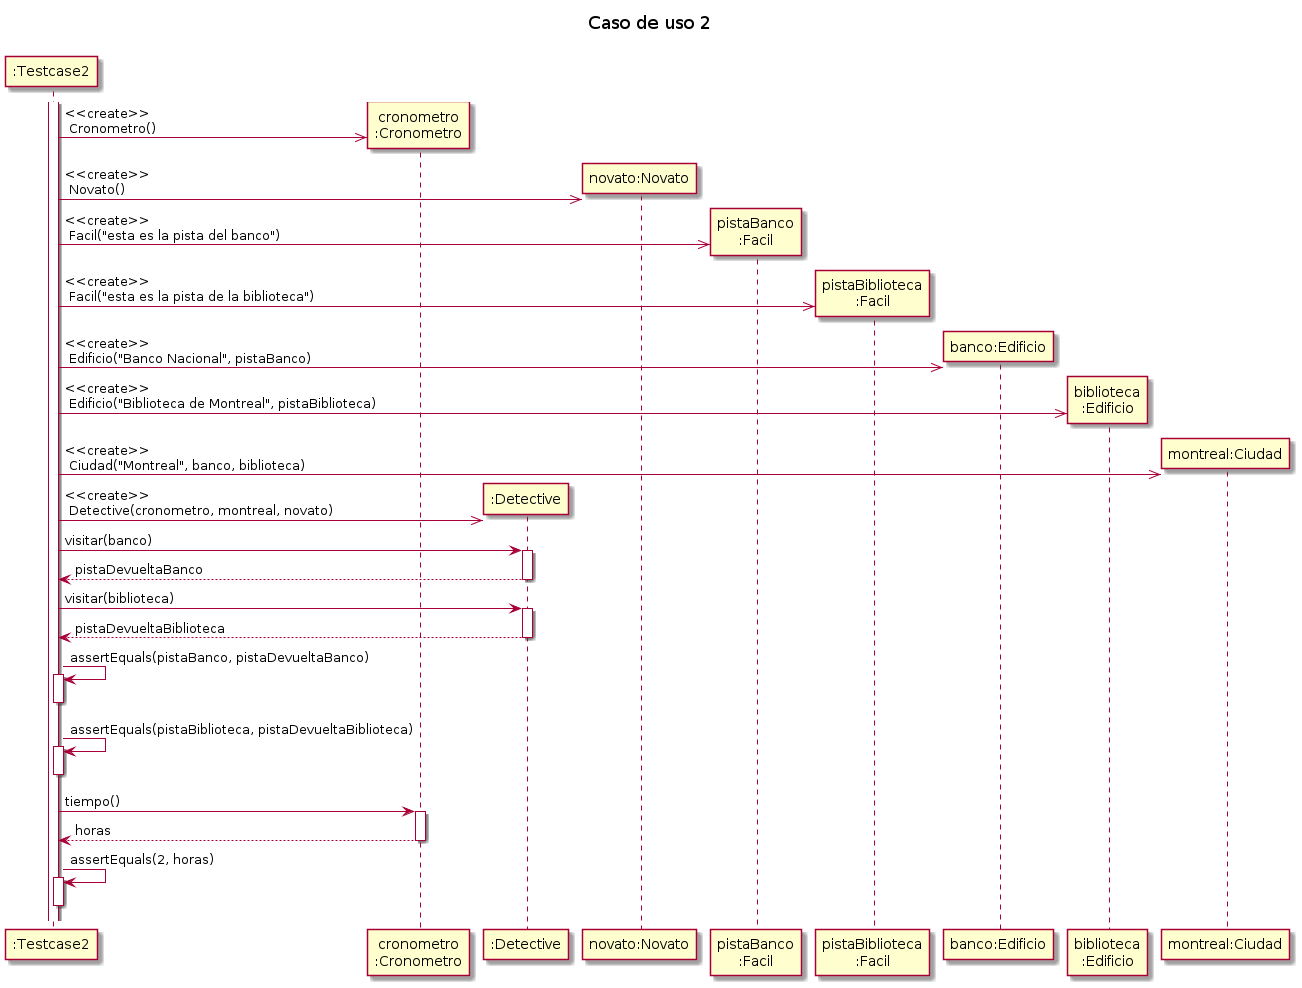

The diagram above was rendered by PlantUML. Its source (embedded in the PNG):
@startuml

title "Caso de uso 2"

participant ":Testcase2" as testcase
participant "cronometro\n:Cronometro" as cron
participant ":Detective" as detective
participant "novato:Novato" as novato
participant "pistaBanco\n:Facil" as pistaBanco
participant "pistaBiblioteca\n:Facil" as pistaBiblioteca
participant "banco:Edificio" as banco
participant "biblioteca\n:Edificio" as biblioteca
participant "montreal:Ciudad" as montreal

activate testcase
create cron
testcase ->> cron: <<create>>\n Cronometro()
create novato
testcase ->> novato: <<create>>\n Novato()
create pistaBanco
testcase ->> pistaBanco: <<create>>\n Facil("esta es la pista del banco")
create pistaBiblioteca
testcase ->> pistaBiblioteca: <<create>>\n Facil("esta es la pista de la biblioteca")
create banco
testcase ->> banco: <<create>>\n Edificio("Banco Nacional", pistaBanco)
create biblioteca
testcase ->> biblioteca: <<create>>\n Edificio("Biblioteca de Montreal", pistaBiblioteca)
create montreal
testcase ->> montreal: <<create>>\n Ciudad("Montreal", banco, biblioteca)
create detective
testcase ->> detective: <<create>>\n Detective(cronometro, montreal, novato)

testcase -> detective: visitar(banco)
    activate detective
    return pistaDevueltaBanco

testcase -> detective: visitar(biblioteca)
    activate detective
    return pistaDevueltaBiblioteca

testcase -> testcase: assertEquals(pistaBanco, pistaDevueltaBanco)
activate testcase
deactivate testcase

testcase -> testcase: assertEquals(pistaBiblioteca, pistaDevueltaBiblioteca)
activate testcase
deactivate testcase

testcase -> cron: tiempo()
    activate cron
    return horas

testcase -> testcase: assertEquals(2, horas)
activate testcase
deactivate testcase

@enduml